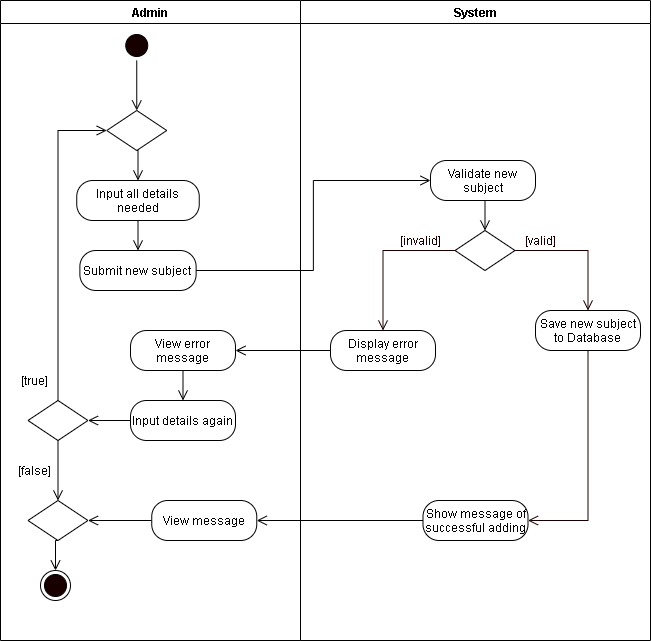

The diagram above was exported from draw.io. Its source (the exported page's mxGraphModel, read from the mxfile embedded in the PNG):
<mxGraphModel dx="926" dy="626" grid="1" gridSize="10" guides="1" tooltips="1" connect="1" arrows="1" fold="1" page="1" pageScale="1" pageWidth="850" pageHeight="1100" math="0" shadow="0">
  <root>
    <mxCell id="0" />
    <mxCell id="1" parent="0" />
    <mxCell id="xh0kIMmvh1ByV2QQUvD7-1" value="Admin" style="swimlane;startSize=23;" parent="1" vertex="1">
      <mxGeometry x="40" y="10" width="300" height="640" as="geometry" />
    </mxCell>
    <mxCell id="xh0kIMmvh1ByV2QQUvD7-2" style="edgeStyle=orthogonalEdgeStyle;rounded=0;orthogonalLoop=1;jettySize=auto;html=1;exitX=0.5;exitY=1;exitDx=0;exitDy=0;entryX=0.5;entryY=0;entryDx=0;entryDy=0;endArrow=open;endFill=0;endSize=8;" parent="xh0kIMmvh1ByV2QQUvD7-1" source="xh0kIMmvh1ByV2QQUvD7-3" edge="1">
      <mxGeometry relative="1" as="geometry">
        <mxPoint x="136.25" y="110" as="targetPoint" />
      </mxGeometry>
    </mxCell>
    <mxCell id="xh0kIMmvh1ByV2QQUvD7-3" value="" style="ellipse;html=1;shape=startState;fillColor=#190000;" parent="xh0kIMmvh1ByV2QQUvD7-1" vertex="1">
      <mxGeometry x="121.25" y="30" width="30" height="30" as="geometry" />
    </mxCell>
    <mxCell id="xh0kIMmvh1ByV2QQUvD7-5" style="edgeStyle=orthogonalEdgeStyle;rounded=0;orthogonalLoop=1;jettySize=auto;html=1;exitX=0.5;exitY=1;exitDx=0;exitDy=0;entryX=0.5;entryY=0;entryDx=0;entryDy=0;endArrow=open;endFill=0;endSize=8;" parent="xh0kIMmvh1ByV2QQUvD7-1" source="xh0kIMmvh1ByV2QQUvD7-6" target="xh0kIMmvh1ByV2QQUvD7-7" edge="1">
      <mxGeometry relative="1" as="geometry" />
    </mxCell>
    <mxCell id="xh0kIMmvh1ByV2QQUvD7-6" value="Input all details needed" style="rounded=1;whiteSpace=wrap;html=1;arcSize=40;" parent="xh0kIMmvh1ByV2QQUvD7-1" vertex="1">
      <mxGeometry x="76.25" y="180" width="122.5" height="40" as="geometry" />
    </mxCell>
    <mxCell id="xh0kIMmvh1ByV2QQUvD7-7" value="Submit new subject" style="rounded=1;whiteSpace=wrap;html=1;arcSize=40;" parent="xh0kIMmvh1ByV2QQUvD7-1" vertex="1">
      <mxGeometry x="79.37" y="250" width="116.25" height="40" as="geometry" />
    </mxCell>
    <mxCell id="xh0kIMmvh1ByV2QQUvD7-8" style="edgeStyle=orthogonalEdgeStyle;rounded=0;orthogonalLoop=1;jettySize=auto;html=1;exitX=0.5;exitY=1;exitDx=0;exitDy=0;entryX=0.5;entryY=0;entryDx=0;entryDy=0;endArrow=open;endFill=0;endSize=8;" parent="xh0kIMmvh1ByV2QQUvD7-1" source="xh0kIMmvh1ByV2QQUvD7-9" target="xh0kIMmvh1ByV2QQUvD7-6" edge="1">
      <mxGeometry relative="1" as="geometry" />
    </mxCell>
    <mxCell id="xh0kIMmvh1ByV2QQUvD7-9" value="" style="rhombus;whiteSpace=wrap;html=1;" parent="xh0kIMmvh1ByV2QQUvD7-1" vertex="1">
      <mxGeometry x="106.25" y="110" width="60" height="40" as="geometry" />
    </mxCell>
    <mxCell id="xh0kIMmvh1ByV2QQUvD7-13" style="edgeStyle=orthogonalEdgeStyle;rounded=0;orthogonalLoop=1;jettySize=auto;html=1;exitX=0.5;exitY=0;exitDx=0;exitDy=0;entryX=0;entryY=0.5;entryDx=0;entryDy=0;endArrow=open;endFill=0;endSize=8;" parent="xh0kIMmvh1ByV2QQUvD7-1" source="xh0kIMmvh1ByV2QQUvD7-15" target="xh0kIMmvh1ByV2QQUvD7-9" edge="1">
      <mxGeometry relative="1" as="geometry">
        <Array as="points">
          <mxPoint x="58" y="130" />
        </Array>
      </mxGeometry>
    </mxCell>
    <mxCell id="8epDgxyAZA8r_FFWU2e0-5" style="edgeStyle=orthogonalEdgeStyle;rounded=0;orthogonalLoop=1;jettySize=auto;html=1;exitX=0.5;exitY=1;exitDx=0;exitDy=0;entryX=0.5;entryY=0;entryDx=0;entryDy=0;endArrow=open;endFill=0;endSize=8;" parent="xh0kIMmvh1ByV2QQUvD7-1" source="xh0kIMmvh1ByV2QQUvD7-15" target="8epDgxyAZA8r_FFWU2e0-1" edge="1">
      <mxGeometry relative="1" as="geometry" />
    </mxCell>
    <mxCell id="xh0kIMmvh1ByV2QQUvD7-15" value="" style="rhombus;whiteSpace=wrap;html=1;" parent="xh0kIMmvh1ByV2QQUvD7-1" vertex="1">
      <mxGeometry x="27.49000000000001" y="400" width="60" height="40" as="geometry" />
    </mxCell>
    <mxCell id="xh0kIMmvh1ByV2QQUvD7-16" value="[true]" style="text;html=1;align=center;verticalAlign=middle;resizable=0;points=[];autosize=1;strokeColor=none;" parent="xh0kIMmvh1ByV2QQUvD7-1" vertex="1">
      <mxGeometry x="14.370000000000001" y="370" width="40" height="20" as="geometry" />
    </mxCell>
    <mxCell id="xh0kIMmvh1ByV2QQUvD7-38" value="[false]" style="text;html=1;align=center;verticalAlign=middle;resizable=0;points=[];autosize=1;strokeColor=none;" parent="xh0kIMmvh1ByV2QQUvD7-1" vertex="1">
      <mxGeometry x="9.370000000000005" y="460" width="50" height="20" as="geometry" />
    </mxCell>
    <mxCell id="xh0kIMmvh1ByV2QQUvD7-42" value="" style="ellipse;html=1;shape=endState;fillColor=#190000;" parent="xh0kIMmvh1ByV2QQUvD7-1" vertex="1">
      <mxGeometry x="40" y="570" width="30" height="30" as="geometry" />
    </mxCell>
    <mxCell id="OJfDjqlfc01Si0M9XlQV-4" style="edgeStyle=orthogonalEdgeStyle;rounded=0;orthogonalLoop=1;jettySize=auto;html=1;exitX=0.5;exitY=1;exitDx=0;exitDy=0;entryX=0.5;entryY=0;entryDx=0;entryDy=0;endArrow=open;endFill=0;endSize=8;" edge="1" parent="xh0kIMmvh1ByV2QQUvD7-1" source="YY3ElkvbTVMBu870q6Z0-1" target="OJfDjqlfc01Si0M9XlQV-3">
      <mxGeometry relative="1" as="geometry" />
    </mxCell>
    <mxCell id="YY3ElkvbTVMBu870q6Z0-1" value="View error message" style="rounded=1;whiteSpace=wrap;html=1;arcSize=40;" parent="xh0kIMmvh1ByV2QQUvD7-1" vertex="1">
      <mxGeometry x="130" y="330" width="105" height="40" as="geometry" />
    </mxCell>
    <mxCell id="8epDgxyAZA8r_FFWU2e0-9" style="edgeStyle=orthogonalEdgeStyle;rounded=0;orthogonalLoop=1;jettySize=auto;html=1;exitX=0.5;exitY=1;exitDx=0;exitDy=0;entryX=0.5;entryY=0;entryDx=0;entryDy=0;endArrow=open;endFill=0;endSize=8;" parent="xh0kIMmvh1ByV2QQUvD7-1" source="8epDgxyAZA8r_FFWU2e0-1" target="xh0kIMmvh1ByV2QQUvD7-42" edge="1">
      <mxGeometry relative="1" as="geometry" />
    </mxCell>
    <mxCell id="8epDgxyAZA8r_FFWU2e0-1" value="" style="rhombus;whiteSpace=wrap;html=1;" parent="xh0kIMmvh1ByV2QQUvD7-1" vertex="1">
      <mxGeometry x="27.489999999999995" y="500" width="60" height="40" as="geometry" />
    </mxCell>
    <mxCell id="8epDgxyAZA8r_FFWU2e0-8" style="edgeStyle=orthogonalEdgeStyle;rounded=0;orthogonalLoop=1;jettySize=auto;html=1;exitX=0;exitY=0.5;exitDx=0;exitDy=0;endArrow=open;endFill=0;endSize=8;" parent="xh0kIMmvh1ByV2QQUvD7-1" source="8epDgxyAZA8r_FFWU2e0-6" target="8epDgxyAZA8r_FFWU2e0-1" edge="1">
      <mxGeometry relative="1" as="geometry" />
    </mxCell>
    <mxCell id="8epDgxyAZA8r_FFWU2e0-6" value="View message" style="rounded=1;whiteSpace=wrap;html=1;arcSize=40;" parent="xh0kIMmvh1ByV2QQUvD7-1" vertex="1">
      <mxGeometry x="151.25" y="500" width="105" height="40" as="geometry" />
    </mxCell>
    <mxCell id="OJfDjqlfc01Si0M9XlQV-5" style="edgeStyle=orthogonalEdgeStyle;rounded=0;orthogonalLoop=1;jettySize=auto;html=1;exitX=0;exitY=0.5;exitDx=0;exitDy=0;entryX=1;entryY=0.5;entryDx=0;entryDy=0;endArrow=open;endFill=0;endSize=8;" edge="1" parent="xh0kIMmvh1ByV2QQUvD7-1" source="OJfDjqlfc01Si0M9XlQV-3" target="xh0kIMmvh1ByV2QQUvD7-15">
      <mxGeometry relative="1" as="geometry" />
    </mxCell>
    <mxCell id="OJfDjqlfc01Si0M9XlQV-3" value="Input details again" style="rounded=1;whiteSpace=wrap;html=1;arcSize=40;" vertex="1" parent="xh0kIMmvh1ByV2QQUvD7-1">
      <mxGeometry x="130" y="400" width="105" height="40" as="geometry" />
    </mxCell>
    <mxCell id="xh0kIMmvh1ByV2QQUvD7-20" value="System" style="swimlane;" parent="1" vertex="1">
      <mxGeometry x="340" y="10" width="350" height="640" as="geometry" />
    </mxCell>
    <mxCell id="xh0kIMmvh1ByV2QQUvD7-21" value="Validate new subject" style="rounded=1;whiteSpace=wrap;html=1;arcSize=40;" parent="xh0kIMmvh1ByV2QQUvD7-20" vertex="1">
      <mxGeometry x="130" y="160" width="105" height="40" as="geometry" />
    </mxCell>
    <mxCell id="xh0kIMmvh1ByV2QQUvD7-22" value="" style="rhombus;whiteSpace=wrap;html=1;" parent="xh0kIMmvh1ByV2QQUvD7-20" vertex="1">
      <mxGeometry x="154.5" y="230" width="60" height="40" as="geometry" />
    </mxCell>
    <mxCell id="xh0kIMmvh1ByV2QQUvD7-23" style="edgeStyle=orthogonalEdgeStyle;rounded=0;orthogonalLoop=1;jettySize=auto;html=1;exitX=0.5;exitY=1;exitDx=0;exitDy=0;entryX=0.5;entryY=0;entryDx=0;entryDy=0;endArrow=open;endFill=0;endSize=8;" parent="xh0kIMmvh1ByV2QQUvD7-20" source="xh0kIMmvh1ByV2QQUvD7-21" target="xh0kIMmvh1ByV2QQUvD7-22" edge="1">
      <mxGeometry relative="1" as="geometry" />
    </mxCell>
    <mxCell id="xh0kIMmvh1ByV2QQUvD7-24" value="&lt;font color=&quot;#190000&quot;&gt;[valid]&lt;/font&gt;" style="text;html=1;align=center;verticalAlign=middle;resizable=0;points=[];autosize=1;strokeColor=none;fontColor=#FFFFFF;" parent="xh0kIMmvh1ByV2QQUvD7-20" vertex="1">
      <mxGeometry x="214.5" y="230" width="50" height="20" as="geometry" />
    </mxCell>
    <mxCell id="xh0kIMmvh1ByV2QQUvD7-25" value="&lt;font color=&quot;#190000&quot;&gt;[invalid]&lt;/font&gt;" style="text;html=1;align=center;verticalAlign=middle;resizable=0;points=[];autosize=1;strokeColor=none;fontColor=#FFFFFF;" parent="xh0kIMmvh1ByV2QQUvD7-20" vertex="1">
      <mxGeometry x="90" y="230" width="60" height="20" as="geometry" />
    </mxCell>
    <mxCell id="xh0kIMmvh1ByV2QQUvD7-26" value="Display error message" style="rounded=1;whiteSpace=wrap;html=1;arcSize=40;" parent="xh0kIMmvh1ByV2QQUvD7-20" vertex="1">
      <mxGeometry x="30" y="330" width="105" height="40" as="geometry" />
    </mxCell>
    <mxCell id="xh0kIMmvh1ByV2QQUvD7-27" style="edgeStyle=orthogonalEdgeStyle;rounded=0;orthogonalLoop=1;jettySize=auto;html=1;exitX=0.5;exitY=1;exitDx=0;exitDy=0;entryX=1;entryY=0.5;entryDx=0;entryDy=0;fontColor=#FFFFFF;endArrow=open;endFill=0;endSize=8;strokeColor=#190000;" parent="xh0kIMmvh1ByV2QQUvD7-20" source="xh0kIMmvh1ByV2QQUvD7-28" target="xh0kIMmvh1ByV2QQUvD7-31" edge="1">
      <mxGeometry relative="1" as="geometry" />
    </mxCell>
    <mxCell id="xh0kIMmvh1ByV2QQUvD7-28" value="Save new subject to Database" style="rounded=1;whiteSpace=wrap;html=1;arcSize=40;" parent="xh0kIMmvh1ByV2QQUvD7-20" vertex="1">
      <mxGeometry x="235" y="310" width="105" height="40" as="geometry" />
    </mxCell>
    <mxCell id="xh0kIMmvh1ByV2QQUvD7-29" style="edgeStyle=orthogonalEdgeStyle;rounded=0;orthogonalLoop=1;jettySize=auto;html=1;exitX=0;exitY=0.5;exitDx=0;exitDy=0;fontColor=#FFFFFF;endArrow=open;endFill=0;endSize=8;strokeColor=#190000;entryX=0.5;entryY=0;entryDx=0;entryDy=0;" parent="xh0kIMmvh1ByV2QQUvD7-20" source="xh0kIMmvh1ByV2QQUvD7-22" target="xh0kIMmvh1ByV2QQUvD7-26" edge="1">
      <mxGeometry relative="1" as="geometry">
        <mxPoint x="80" y="290" as="targetPoint" />
      </mxGeometry>
    </mxCell>
    <mxCell id="xh0kIMmvh1ByV2QQUvD7-30" style="edgeStyle=orthogonalEdgeStyle;rounded=0;orthogonalLoop=1;jettySize=auto;html=1;exitX=1;exitY=0.5;exitDx=0;exitDy=0;fontColor=#FFFFFF;endArrow=open;endFill=0;endSize=8;strokeColor=#190000;entryX=0.5;entryY=0;entryDx=0;entryDy=0;" parent="xh0kIMmvh1ByV2QQUvD7-20" source="xh0kIMmvh1ByV2QQUvD7-22" target="xh0kIMmvh1ByV2QQUvD7-28" edge="1">
      <mxGeometry relative="1" as="geometry">
        <mxPoint x="280" y="290" as="targetPoint" />
      </mxGeometry>
    </mxCell>
    <mxCell id="xh0kIMmvh1ByV2QQUvD7-31" value="Show message of successful adding" style="rounded=1;whiteSpace=wrap;html=1;arcSize=40;" parent="xh0kIMmvh1ByV2QQUvD7-20" vertex="1">
      <mxGeometry x="122.5" y="500" width="105" height="40" as="geometry" />
    </mxCell>
    <mxCell id="xh0kIMmvh1ByV2QQUvD7-35" style="edgeStyle=orthogonalEdgeStyle;rounded=0;orthogonalLoop=1;jettySize=auto;html=1;exitX=1;exitY=0.5;exitDx=0;exitDy=0;entryX=0;entryY=0.5;entryDx=0;entryDy=0;endArrow=open;endFill=0;endSize=8;" parent="1" source="xh0kIMmvh1ByV2QQUvD7-7" target="xh0kIMmvh1ByV2QQUvD7-21" edge="1">
      <mxGeometry relative="1" as="geometry" />
    </mxCell>
    <mxCell id="xh0kIMmvh1ByV2QQUvD7-37" style="edgeStyle=orthogonalEdgeStyle;rounded=0;orthogonalLoop=1;jettySize=auto;html=1;exitX=0;exitY=0.5;exitDx=0;exitDy=0;entryX=1;entryY=0.5;entryDx=0;entryDy=0;endArrow=open;endFill=0;endSize=8;" parent="1" source="xh0kIMmvh1ByV2QQUvD7-26" target="YY3ElkvbTVMBu870q6Z0-1" edge="1">
      <mxGeometry relative="1" as="geometry" />
    </mxCell>
    <mxCell id="8epDgxyAZA8r_FFWU2e0-7" style="edgeStyle=orthogonalEdgeStyle;rounded=0;orthogonalLoop=1;jettySize=auto;html=1;exitX=0;exitY=0.5;exitDx=0;exitDy=0;entryX=1;entryY=0.5;entryDx=0;entryDy=0;endArrow=open;endFill=0;endSize=8;" parent="1" source="xh0kIMmvh1ByV2QQUvD7-31" target="8epDgxyAZA8r_FFWU2e0-6" edge="1">
      <mxGeometry relative="1" as="geometry" />
    </mxCell>
  </root>
</mxGraphModel>